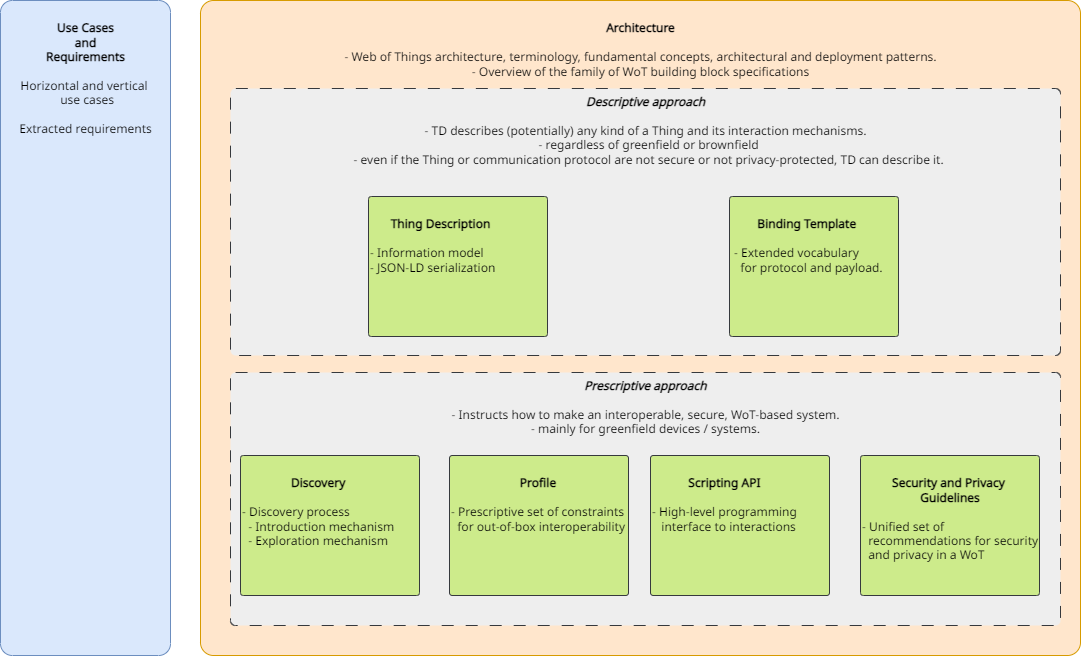

The diagram above was exported from draw.io. Its source (the exported page's mxGraphModel, read from the mxfile embedded in the PNG):
<mxGraphModel dx="1123" dy="725" grid="1" gridSize="10" guides="1" tooltips="1" connect="1" arrows="1" fold="1" page="1" pageScale="1" pageWidth="827" pageHeight="1169" math="0" shadow="0">
  <root>
    <mxCell id="0" />
    <mxCell id="1" parent="0" />
    <mxCell id="LtlfZxsu-uJWiurJPmHb-1" value="&lt;b&gt;&lt;br&gt;Architecture&lt;br&gt;&lt;br&gt;&lt;/b&gt;- Web of Things architecture, terminology, fundamental concepts, architectural and deployment patterns.&lt;br&gt;- Overview of the family of WoT building block specifications" style="rounded=1;html=1;arcSize=2;fillColor=#ffe6cc;align=center;verticalAlign=top;fontFamily=Noto Sans;fontSource=https%3A%2F%2Ffonts.googleapis.com%2Fcss%3Ffamily%3DNoto%2BSans;strokeColor=#d79b00;" parent="1" vertex="1">
      <mxGeometry x="210" y="25" width="880" height="655" as="geometry" />
    </mxCell>
    <mxCell id="LtlfZxsu-uJWiurJPmHb-8" value="&lt;i&gt;&lt;b&gt;Descriptive approach&lt;br&gt;&lt;/b&gt;&lt;br&gt;&lt;/i&gt;- TD describes (potentially) any kind of a Thing and its interaction mechanisms.&lt;br&gt;&amp;nbsp; - regardless of greenfield or brownfield&lt;br&gt;&amp;nbsp; - even if the Thing or communication protocol are not secure or not privacy-protected, TD can describe it." style="rounded=1;html=1;arcSize=2;fillColor=#eeeeee;dashed=1;dashPattern=12 12;align=center;verticalAlign=top;fontFamily=Noto Sans;fontSource=https%3A%2F%2Ffonts.googleapis.com%2Fcss%3Ffamily%3DNoto%2BSans;strokeColor=#36393d;" parent="1" vertex="1">
      <mxGeometry x="240" y="113" width="830" height="267" as="geometry" />
    </mxCell>
    <mxCell id="LtlfZxsu-uJWiurJPmHb-3" value="&lt;div style=&quot;&quot;&gt;&lt;div style=&quot;&quot;&gt;&lt;div style=&quot;&quot;&gt;&lt;div style=&quot;text-align: center;&quot;&gt;&lt;b&gt;&lt;span style=&quot;white-space: pre;&quot;&gt;&#09;&lt;/span&gt;&lt;/b&gt;&lt;/div&gt;&lt;div style=&quot;&quot;&gt;&lt;div style=&quot;&quot;&gt;&lt;div style=&quot;&quot;&gt;&lt;div style=&quot;text-align: center;&quot;&gt;&lt;b&gt;&amp;nbsp; &amp;nbsp; &amp;nbsp;Thing Description&lt;/b&gt;&lt;/div&gt;&lt;/div&gt;&lt;/div&gt;&lt;/div&gt;&lt;/div&gt;&lt;/div&gt;&lt;/div&gt;&lt;b&gt;&lt;br&gt;&lt;/b&gt;- Information model&lt;br&gt;- JSON-LD serialization" style="rounded=1;html=1;arcSize=2;fillColor=#cdeb8b;align=left;verticalAlign=top;fontFamily=Noto Sans;fontSource=https%3A%2F%2Ffonts.googleapis.com%2Fcss%3Ffamily%3DNoto%2BSans;strokeColor=#36393d;" parent="1" vertex="1">
      <mxGeometry x="378" y="221" width="179" height="140" as="geometry" />
    </mxCell>
    <mxCell id="LtlfZxsu-uJWiurJPmHb-5" value="&lt;div style=&quot;text-align: center;&quot;&gt;&lt;b&gt;&lt;br&gt;&lt;/b&gt;&lt;/div&gt;&lt;div style=&quot;text-align: center;&quot;&gt;&lt;b&gt;Binding Template&lt;/b&gt;&lt;/div&gt;&lt;b&gt;&lt;br&gt;&lt;/b&gt;&amp;nbsp;- Extended vocabulary &lt;br&gt;&amp;nbsp; &amp;nbsp;for protocol and payload." style="rounded=1;html=1;arcSize=2;fillColor=#cdeb8b;align=left;verticalAlign=top;fontFamily=Noto Sans;fontSource=https%3A%2F%2Ffonts.googleapis.com%2Fcss%3Ffamily%3DNoto%2BSans;strokeColor=#36393d;" parent="1" vertex="1">
      <mxGeometry x="739" y="221" width="169" height="140" as="geometry" />
    </mxCell>
    <mxCell id="LtlfZxsu-uJWiurJPmHb-11" value="&lt;b&gt;&lt;br&gt;Use Cases&lt;br&gt;and&lt;br&gt;&lt;/b&gt;&lt;div style=&quot;&quot;&gt;&lt;span style=&quot;background-color: initial;&quot;&gt;&lt;b&gt;Requirements&lt;/b&gt;&lt;/span&gt;&lt;/div&gt;&lt;div style=&quot;&quot;&gt;&lt;span style=&quot;background-color: initial;&quot;&gt;&lt;b&gt;&lt;br&gt;&lt;/b&gt;&lt;/span&gt;&lt;/div&gt;&lt;div style=&quot;&quot;&gt;&lt;span style=&quot;background-color: initial;&quot;&gt;Horizontal and vertical&amp;nbsp;&lt;/span&gt;&lt;/div&gt;&lt;div style=&quot;&quot;&gt;&lt;span style=&quot;background-color: initial;&quot;&gt;&amp;nbsp;use cases&lt;br&gt;&lt;/span&gt;&lt;/div&gt;&lt;div style=&quot;&quot;&gt;&lt;span style=&quot;background-color: initial;&quot;&gt;&lt;br&gt;&lt;/span&gt;&lt;/div&gt;&lt;div style=&quot;&quot;&gt;&lt;span style=&quot;background-color: initial;&quot;&gt;Extracted requirements&lt;/span&gt;&lt;/div&gt;" style="rounded=1;html=1;arcSize=7;fillColor=#dae8fc;align=center;verticalAlign=top;fontFamily=Noto Sans;fontSource=https%3A%2F%2Ffonts.googleapis.com%2Fcss%3Ffamily%3DNoto%2BSans;strokeColor=#6c8ebf;" parent="1" vertex="1">
      <mxGeometry x="10" y="25" width="170" height="655" as="geometry" />
    </mxCell>
    <mxCell id="LtlfZxsu-uJWiurJPmHb-14" value="&lt;i&gt;&lt;b&gt;Prescriptive approach&lt;br&gt;&lt;/b&gt;&lt;br&gt;&lt;/i&gt;- Instructs how to make an interoperable, secure, WoT-based system.&lt;br&gt;- mainly for greenfield devices / systems." style="rounded=1;html=1;arcSize=2;fillColor=#eeeeee;dashed=1;dashPattern=12 12;verticalAlign=top;align=center;fontFamily=Noto Sans;fontSource=https%3A%2F%2Ffonts.googleapis.com%2Fcss%3Ffamily%3DNoto%2BSans;strokeColor=#36393d;" parent="1" vertex="1">
      <mxGeometry x="240" y="397" width="830" height="253" as="geometry" />
    </mxCell>
    <mxCell id="LtlfZxsu-uJWiurJPmHb-22" value="&lt;div style=&quot;text-align: center;&quot;&gt;&lt;b&gt;&lt;br&gt;&lt;/b&gt;&lt;/div&gt;&lt;div style=&quot;text-align: center;&quot;&gt;&lt;b&gt;Discovery&lt;/b&gt;&lt;/div&gt;&lt;b&gt;&lt;br&gt;&lt;/b&gt;- Discovery process&lt;br&gt;&amp;nbsp; - Introduction mechanism&lt;br&gt;&amp;nbsp; - Exploration mechanism" style="rounded=1;html=1;arcSize=2;fillColor=#cdeb8b;align=left;verticalAlign=top;fontFamily=Noto Sans;fontSource=https%3A%2F%2Ffonts.googleapis.com%2Fcss%3Ffamily%3DNoto%2BSans;strokeColor=#36393d;" parent="1" vertex="1">
      <mxGeometry x="250" y="480" width="179" height="140" as="geometry" />
    </mxCell>
    <mxCell id="LtlfZxsu-uJWiurJPmHb-23" value="&lt;div style=&quot;text-align: center;&quot;&gt;&lt;b&gt;&lt;br&gt;&lt;/b&gt;&lt;/div&gt;&lt;div style=&quot;text-align: center;&quot;&gt;&lt;b&gt;Profile&lt;/b&gt;&lt;/div&gt;&lt;b&gt;&lt;br&gt;&lt;/b&gt;- Prescriptive set of constraints &lt;br&gt;&amp;nbsp; for out-of-box interoperability" style="rounded=1;html=1;arcSize=2;fillColor=#cdeb8b;align=left;verticalAlign=top;fontFamily=Noto Sans;fontSource=https%3A%2F%2Ffonts.googleapis.com%2Fcss%3Ffamily%3DNoto%2BSans;strokeColor=#36393d;" parent="1" vertex="1">
      <mxGeometry x="459" y="480" width="179" height="140" as="geometry" />
    </mxCell>
    <mxCell id="LtlfZxsu-uJWiurJPmHb-24" value="&lt;div style=&quot;text-align: center;&quot;&gt;&lt;b&gt;&lt;br&gt;&lt;/b&gt;&lt;/div&gt;&lt;div style=&quot;text-align: center;&quot;&gt;&lt;b&gt;Scripting API&lt;/b&gt;&lt;/div&gt;&lt;b&gt;&lt;br&gt;&lt;/b&gt;- High-level programming &lt;br&gt;&amp;nbsp; &amp;nbsp;interface to interactions" style="rounded=1;html=1;arcSize=2;fillColor=#cdeb8b;align=left;verticalAlign=top;fontFamily=Noto Sans;fontSource=https%3A%2F%2Ffonts.googleapis.com%2Fcss%3Ffamily%3DNoto%2BSans;strokeColor=#36393d;" parent="1" vertex="1">
      <mxGeometry x="660" y="480" width="179" height="140" as="geometry" />
    </mxCell>
    <mxCell id="LtlfZxsu-uJWiurJPmHb-25" value="&lt;div style=&quot;text-align: center;&quot;&gt;&lt;b&gt;&lt;br&gt;&lt;/b&gt;&lt;/div&gt;&lt;div style=&quot;text-align: center;&quot;&gt;&lt;b&gt;Security and Privacy&amp;nbsp;&lt;/b&gt;&lt;/div&gt;&lt;b&gt;&lt;div style=&quot;text-align: center;&quot;&gt;&lt;b&gt;Guidelines&lt;/b&gt;&lt;/div&gt;&lt;br&gt;&lt;/b&gt;- Unified set of&lt;br&gt;&amp;nbsp; recommendations for security&lt;br&gt;&amp;nbsp; and privacy in a WoT" style="rounded=1;html=1;arcSize=2;fillColor=#cdeb8b;align=left;verticalAlign=top;fontFamily=Noto Sans;fontSource=https%3A%2F%2Ffonts.googleapis.com%2Fcss%3Ffamily%3DNoto%2BSans;strokeColor=#36393d;" parent="1" vertex="1">
      <mxGeometry x="870" y="480" width="179" height="140" as="geometry" />
    </mxCell>
  </root>
</mxGraphModel>